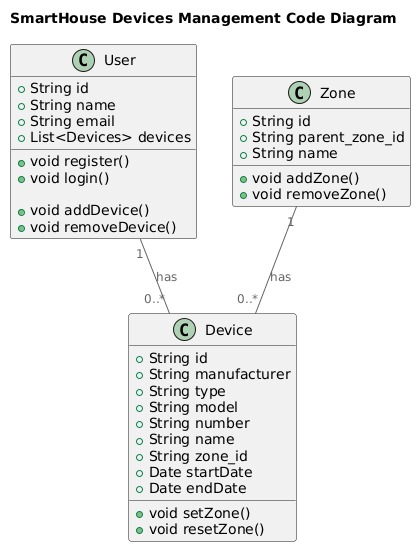

The diagram above was rendered by PlantUML. Its source (embedded in the PNG):
@startuml
title SmartHouse Devices Management Code Diagram

top to bottom direction

!includeurl https://raw.githubusercontent.com/RicardoNiepel/C4-PlantUML/master/C4_Component.puml

class User {
  +String id
  +String name
  +String email
  +List<Devices> devices
  +void register()
  +void login()

  +void addDevice()
  +void removeDevice()
}

class Device {
  +String id
  +String manufacturer
  +String type
  +String model
  +String number
  +String name
  +String zone_id
  +Date startDate
  +Date endDate

  +void setZone()
  +void resetZone()
}

class Zone {
  +String id
  +String parent_zone_id
  +String name

  +void addZone()
  +void removeZone()
}

User "1" -- "0..*" Device : has
Zone "1" -- "0..*" Device : has
@enduml